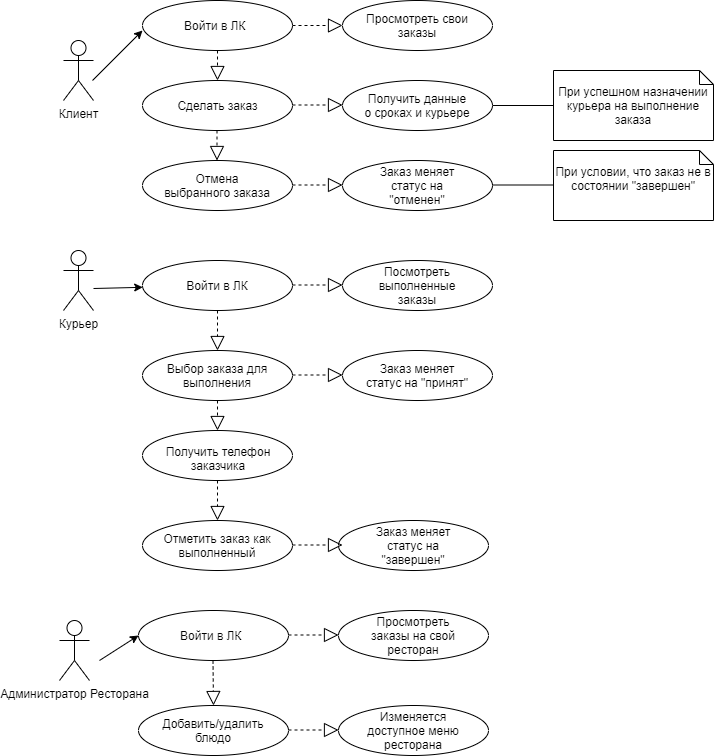

The diagram above was exported from draw.io. Its source (the exported page's mxGraphModel, read from the mxfile embedded in the PNG):
<mxGraphModel dx="1038" dy="531" grid="1" gridSize="10" guides="1" tooltips="1" connect="1" arrows="1" fold="1" page="1" pageScale="1" pageWidth="827" pageHeight="1169" math="0" shadow="0">
  <root>
    <mxCell id="0" />
    <mxCell id="1" parent="0" />
    <mxCell id="V8fh8r9pXt5m20KJN1oz-1" value="Клиент" style="shape=umlActor;verticalLabelPosition=bottom;labelBackgroundColor=#ffffff;verticalAlign=top;html=1;outlineConnect=0;" parent="1" vertex="1">
      <mxGeometry x="160" y="80" width="30" height="60" as="geometry" />
    </mxCell>
    <mxCell id="V8fh8r9pXt5m20KJN1oz-2" value="Курьер" style="shape=umlActor;verticalLabelPosition=bottom;labelBackgroundColor=#ffffff;verticalAlign=top;html=1;outlineConnect=0;" parent="1" vertex="1">
      <mxGeometry x="160" y="290" width="30" height="60" as="geometry" />
    </mxCell>
    <mxCell id="V8fh8r9pXt5m20KJN1oz-4" value="Администратор Ресторана" style="shape=umlActor;verticalLabelPosition=bottom;labelBackgroundColor=#ffffff;verticalAlign=top;html=1;outlineConnect=0;" parent="1" vertex="1">
      <mxGeometry x="156" y="660" width="30" height="60" as="geometry" />
    </mxCell>
    <mxCell id="V8fh8r9pXt5m20KJN1oz-9" value="" style="ellipse;whiteSpace=wrap;html=1;" parent="1" vertex="1">
      <mxGeometry x="239" y="40" width="150" height="50" as="geometry" />
    </mxCell>
    <mxCell id="V8fh8r9pXt5m20KJN1oz-10" value="Войти в ЛК" style="text;html=1;strokeColor=none;fillColor=none;align=left;verticalAlign=middle;whiteSpace=wrap;rounded=0;" parent="1" vertex="1">
      <mxGeometry x="279" y="55" width="110" height="20" as="geometry" />
    </mxCell>
    <mxCell id="V8fh8r9pXt5m20KJN1oz-12" value="" style="ellipse;whiteSpace=wrap;html=1;" parent="1" vertex="1">
      <mxGeometry x="439" y="40" width="150" height="50" as="geometry" />
    </mxCell>
    <mxCell id="V8fh8r9pXt5m20KJN1oz-13" value="Просмотреть свои заказы" style="text;html=1;strokeColor=none;fillColor=none;align=center;verticalAlign=middle;whiteSpace=wrap;rounded=0;" parent="1" vertex="1">
      <mxGeometry x="459" y="55" width="110" height="20" as="geometry" />
    </mxCell>
    <mxCell id="V8fh8r9pXt5m20KJN1oz-16" value="" style="ellipse;whiteSpace=wrap;html=1;" parent="1" vertex="1">
      <mxGeometry x="239" y="120" width="150" height="50" as="geometry" />
    </mxCell>
    <mxCell id="V8fh8r9pXt5m20KJN1oz-17" value="Сделать заказ" style="text;html=1;strokeColor=none;fillColor=none;align=center;verticalAlign=middle;whiteSpace=wrap;rounded=0;" parent="1" vertex="1">
      <mxGeometry x="250" y="135" width="129" height="20" as="geometry" />
    </mxCell>
    <mxCell id="V8fh8r9pXt5m20KJN1oz-18" value="" style="ellipse;whiteSpace=wrap;html=1;" parent="1" vertex="1">
      <mxGeometry x="439" y="120" width="150" height="50" as="geometry" />
    </mxCell>
    <mxCell id="V8fh8r9pXt5m20KJN1oz-19" value="&lt;div&gt;&lt;span&gt;Получить данные о сроках и курьере&lt;/span&gt;&lt;/div&gt;" style="text;html=1;strokeColor=none;fillColor=none;align=center;verticalAlign=middle;whiteSpace=wrap;rounded=0;" parent="1" vertex="1">
      <mxGeometry x="459" y="135" width="110" height="20" as="geometry" />
    </mxCell>
    <mxCell id="V8fh8r9pXt5m20KJN1oz-20" value="&lt;br&gt;При успешном назначении курьера на выполнение заказа" style="shape=note;whiteSpace=wrap;html=1;size=14;verticalAlign=top;align=center;spacingTop=-6;" parent="1" vertex="1">
      <mxGeometry x="650" y="110" width="160" height="70" as="geometry" />
    </mxCell>
    <mxCell id="V8fh8r9pXt5m20KJN1oz-21" value="" style="ellipse;whiteSpace=wrap;html=1;" parent="1" vertex="1">
      <mxGeometry x="239" y="390" width="150" height="50" as="geometry" />
    </mxCell>
    <mxCell id="V8fh8r9pXt5m20KJN1oz-22" value="Выбор заказа для выполнения" style="text;html=1;strokeColor=none;fillColor=none;align=center;verticalAlign=middle;whiteSpace=wrap;rounded=0;" parent="1" vertex="1">
      <mxGeometry x="259" y="405" width="110" height="20" as="geometry" />
    </mxCell>
    <mxCell id="V8fh8r9pXt5m20KJN1oz-23" value="" style="ellipse;whiteSpace=wrap;html=1;" parent="1" vertex="1">
      <mxGeometry x="439" y="390" width="150" height="50" as="geometry" />
    </mxCell>
    <mxCell id="V8fh8r9pXt5m20KJN1oz-24" value="Заказ меняет статус на &quot;принят&quot;" style="text;html=1;strokeColor=none;fillColor=none;align=center;verticalAlign=middle;whiteSpace=wrap;rounded=0;" parent="1" vertex="1">
      <mxGeometry x="459" y="405" width="110" height="20" as="geometry" />
    </mxCell>
    <mxCell id="V8fh8r9pXt5m20KJN1oz-25" value="" style="ellipse;whiteSpace=wrap;html=1;" parent="1" vertex="1">
      <mxGeometry x="239" y="470" width="150" height="50" as="geometry" />
    </mxCell>
    <mxCell id="V8fh8r9pXt5m20KJN1oz-26" value="Получить телефон заказчика" style="text;html=1;strokeColor=none;fillColor=none;align=center;verticalAlign=middle;whiteSpace=wrap;rounded=0;" parent="1" vertex="1">
      <mxGeometry x="259.5" y="485" width="110" height="25" as="geometry" />
    </mxCell>
    <mxCell id="V8fh8r9pXt5m20KJN1oz-33" value="" style="ellipse;whiteSpace=wrap;html=1;" parent="1" vertex="1">
      <mxGeometry x="239" y="200" width="150" height="50" as="geometry" />
    </mxCell>
    <mxCell id="V8fh8r9pXt5m20KJN1oz-34" value="Отмена выбранного заказа" style="text;html=1;strokeColor=none;fillColor=none;align=center;verticalAlign=middle;whiteSpace=wrap;rounded=0;" parent="1" vertex="1">
      <mxGeometry x="259" y="215" width="110" height="20" as="geometry" />
    </mxCell>
    <mxCell id="V8fh8r9pXt5m20KJN1oz-35" value="" style="ellipse;whiteSpace=wrap;html=1;" parent="1" vertex="1">
      <mxGeometry x="439" y="200" width="150" height="50" as="geometry" />
    </mxCell>
    <mxCell id="V8fh8r9pXt5m20KJN1oz-36" value="Заказ меняет статус на &quot;отменен&quot;" style="text;html=1;strokeColor=none;fillColor=none;align=center;verticalAlign=middle;whiteSpace=wrap;rounded=0;" parent="1" vertex="1">
      <mxGeometry x="459" y="215" width="110" height="20" as="geometry" />
    </mxCell>
    <mxCell id="V8fh8r9pXt5m20KJN1oz-38" value="" style="ellipse;whiteSpace=wrap;html=1;" parent="1" vertex="1">
      <mxGeometry x="235" y="650" width="150" height="50" as="geometry" />
    </mxCell>
    <mxCell id="V8fh8r9pXt5m20KJN1oz-39" value="Войти в ЛК" style="text;html=1;strokeColor=none;fillColor=none;align=left;verticalAlign=middle;whiteSpace=wrap;rounded=0;" parent="1" vertex="1">
      <mxGeometry x="275" y="665" width="110" height="20" as="geometry" />
    </mxCell>
    <mxCell id="V8fh8r9pXt5m20KJN1oz-40" value="" style="ellipse;whiteSpace=wrap;html=1;" parent="1" vertex="1">
      <mxGeometry x="435" y="650" width="150" height="50" as="geometry" />
    </mxCell>
    <mxCell id="V8fh8r9pXt5m20KJN1oz-41" value="Просмотреть заказы на свой ресторан" style="text;html=1;strokeColor=none;fillColor=none;align=center;verticalAlign=middle;whiteSpace=wrap;rounded=0;" parent="1" vertex="1">
      <mxGeometry x="455" y="665" width="110" height="20" as="geometry" />
    </mxCell>
    <mxCell id="V8fh8r9pXt5m20KJN1oz-42" value="" style="ellipse;whiteSpace=wrap;html=1;" parent="1" vertex="1">
      <mxGeometry x="235" y="745" width="150" height="50" as="geometry" />
    </mxCell>
    <mxCell id="V8fh8r9pXt5m20KJN1oz-43" value="Добавить/удалить блюдо" style="text;html=1;strokeColor=none;fillColor=none;align=center;verticalAlign=middle;whiteSpace=wrap;rounded=0;" parent="1" vertex="1">
      <mxGeometry x="255" y="760" width="110" height="20" as="geometry" />
    </mxCell>
    <mxCell id="V8fh8r9pXt5m20KJN1oz-44" value="" style="ellipse;whiteSpace=wrap;html=1;" parent="1" vertex="1">
      <mxGeometry x="435" y="745" width="150" height="50" as="geometry" />
    </mxCell>
    <mxCell id="V8fh8r9pXt5m20KJN1oz-45" value="Изменяется доступное меню ресторана" style="text;html=1;strokeColor=none;fillColor=none;align=center;verticalAlign=middle;whiteSpace=wrap;rounded=0;" parent="1" vertex="1">
      <mxGeometry x="455" y="760" width="110" height="20" as="geometry" />
    </mxCell>
    <mxCell id="V8fh8r9pXt5m20KJN1oz-46" value="" style="ellipse;whiteSpace=wrap;html=1;" parent="1" vertex="1">
      <mxGeometry x="239" y="300" width="150" height="50" as="geometry" />
    </mxCell>
    <mxCell id="V8fh8r9pXt5m20KJN1oz-47" value="Войти в ЛК" style="text;html=1;strokeColor=none;fillColor=none;align=center;verticalAlign=middle;whiteSpace=wrap;rounded=0;" parent="1" vertex="1">
      <mxGeometry x="259" y="315" width="110" height="20" as="geometry" />
    </mxCell>
    <mxCell id="V8fh8r9pXt5m20KJN1oz-48" value="" style="ellipse;whiteSpace=wrap;html=1;" parent="1" vertex="1">
      <mxGeometry x="439" y="300" width="150" height="50" as="geometry" />
    </mxCell>
    <mxCell id="V8fh8r9pXt5m20KJN1oz-49" value="Посмотреть выполненные заказы" style="text;html=1;strokeColor=none;fillColor=none;align=center;verticalAlign=middle;whiteSpace=wrap;rounded=0;" parent="1" vertex="1">
      <mxGeometry x="459" y="315" width="110" height="20" as="geometry" />
    </mxCell>
    <mxCell id="V8fh8r9pXt5m20KJN1oz-50" value="" style="ellipse;whiteSpace=wrap;html=1;" parent="1" vertex="1">
      <mxGeometry x="239" y="560" width="150" height="50" as="geometry" />
    </mxCell>
    <mxCell id="V8fh8r9pXt5m20KJN1oz-51" value="Отметить заказ как выполненный" style="text;html=1;strokeColor=none;fillColor=none;align=center;verticalAlign=middle;whiteSpace=wrap;rounded=0;" parent="1" vertex="1">
      <mxGeometry x="259" y="575" width="110" height="20" as="geometry" />
    </mxCell>
    <mxCell id="V8fh8r9pXt5m20KJN1oz-52" value="" style="ellipse;whiteSpace=wrap;html=1;" parent="1" vertex="1">
      <mxGeometry x="435" y="560" width="150" height="50" as="geometry" />
    </mxCell>
    <mxCell id="V8fh8r9pXt5m20KJN1oz-53" value="Заказ меняет статус на &quot;завершен&quot;" style="text;html=1;strokeColor=none;fillColor=none;align=center;verticalAlign=middle;whiteSpace=wrap;rounded=0;" parent="1" vertex="1">
      <mxGeometry x="455" y="575" width="110" height="20" as="geometry" />
    </mxCell>
    <mxCell id="V8fh8r9pXt5m20KJN1oz-54" value="" style="endArrow=classic;html=1;" parent="1" edge="1">
      <mxGeometry width="50" height="50" relative="1" as="geometry">
        <mxPoint x="189" y="120" as="sourcePoint" />
        <mxPoint x="239" y="70" as="targetPoint" />
      </mxGeometry>
    </mxCell>
    <mxCell id="V8fh8r9pXt5m20KJN1oz-68" value="" style="endArrow=classic;html=1;" parent="1" target="V8fh8r9pXt5m20KJN1oz-46" edge="1">
      <mxGeometry width="50" height="50" relative="1" as="geometry">
        <mxPoint x="190" y="328" as="sourcePoint" />
        <mxPoint x="430" y="200" as="targetPoint" />
      </mxGeometry>
    </mxCell>
    <mxCell id="V8fh8r9pXt5m20KJN1oz-69" value="" style="endArrow=classic;html=1;entryX=0;entryY=0.5;entryDx=0;entryDy=0;" parent="1" target="V8fh8r9pXt5m20KJN1oz-38" edge="1">
      <mxGeometry width="50" height="50" relative="1" as="geometry">
        <mxPoint x="196" y="700" as="sourcePoint" />
        <mxPoint x="396" y="620" as="targetPoint" />
      </mxGeometry>
    </mxCell>
    <mxCell id="V8fh8r9pXt5m20KJN1oz-72" value="" style="endArrow=block;dashed=1;endFill=0;endSize=12;html=1;entryX=0.5;entryY=0;entryDx=0;entryDy=0;exitX=0.5;exitY=1;exitDx=0;exitDy=0;" parent="1" source="V8fh8r9pXt5m20KJN1oz-9" target="V8fh8r9pXt5m20KJN1oz-16" edge="1">
      <mxGeometry width="160" relative="1" as="geometry">
        <mxPoint x="310" y="90" as="sourcePoint" />
        <mxPoint x="470" y="90" as="targetPoint" />
      </mxGeometry>
    </mxCell>
    <mxCell id="V8fh8r9pXt5m20KJN1oz-73" value="" style="endArrow=block;dashed=1;endFill=0;endSize=12;html=1;exitX=1;exitY=0.5;exitDx=0;exitDy=0;entryX=0;entryY=0.5;entryDx=0;entryDy=0;" parent="1" source="V8fh8r9pXt5m20KJN1oz-10" target="V8fh8r9pXt5m20KJN1oz-12" edge="1">
      <mxGeometry width="160" relative="1" as="geometry">
        <mxPoint x="290" y="250" as="sourcePoint" />
        <mxPoint x="450" y="250" as="targetPoint" />
      </mxGeometry>
    </mxCell>
    <mxCell id="V8fh8r9pXt5m20KJN1oz-74" value="" style="endArrow=block;dashed=1;endFill=0;endSize=12;html=1;entryX=0.5;entryY=0;entryDx=0;entryDy=0;exitX=0.5;exitY=1;exitDx=0;exitDy=0;" parent="1" edge="1">
      <mxGeometry width="160" relative="1" as="geometry">
        <mxPoint x="313.5" y="170" as="sourcePoint" />
        <mxPoint x="313.5" y="200" as="targetPoint" />
      </mxGeometry>
    </mxCell>
    <mxCell id="V8fh8r9pXt5m20KJN1oz-75" value="" style="endArrow=block;dashed=1;endFill=0;endSize=12;html=1;exitX=1;exitY=0.5;exitDx=0;exitDy=0;entryX=0;entryY=0.5;entryDx=0;entryDy=0;" parent="1" edge="1">
      <mxGeometry width="160" relative="1" as="geometry">
        <mxPoint x="389" y="144.5" as="sourcePoint" />
        <mxPoint x="439" y="144.5" as="targetPoint" />
      </mxGeometry>
    </mxCell>
    <mxCell id="V8fh8r9pXt5m20KJN1oz-76" value="" style="endArrow=block;dashed=1;endFill=0;endSize=12;html=1;exitX=1;exitY=0.5;exitDx=0;exitDy=0;entryX=0;entryY=0.5;entryDx=0;entryDy=0;" parent="1" edge="1">
      <mxGeometry width="160" relative="1" as="geometry">
        <mxPoint x="389" y="224.5" as="sourcePoint" />
        <mxPoint x="439" y="224.5" as="targetPoint" />
      </mxGeometry>
    </mxCell>
    <mxCell id="V8fh8r9pXt5m20KJN1oz-77" value="" style="endArrow=block;dashed=1;endFill=0;endSize=12;html=1;exitX=1;exitY=0.5;exitDx=0;exitDy=0;entryX=0;entryY=0.5;entryDx=0;entryDy=0;" parent="1" edge="1">
      <mxGeometry width="160" relative="1" as="geometry">
        <mxPoint x="389" y="324.5" as="sourcePoint" />
        <mxPoint x="439" y="324.5" as="targetPoint" />
      </mxGeometry>
    </mxCell>
    <mxCell id="V8fh8r9pXt5m20KJN1oz-78" value="" style="endArrow=block;dashed=1;endFill=0;endSize=12;html=1;exitX=1;exitY=0.5;exitDx=0;exitDy=0;entryX=0;entryY=0.5;entryDx=0;entryDy=0;" parent="1" edge="1">
      <mxGeometry width="160" relative="1" as="geometry">
        <mxPoint x="389" y="414.5" as="sourcePoint" />
        <mxPoint x="439" y="414.5" as="targetPoint" />
      </mxGeometry>
    </mxCell>
    <mxCell id="V8fh8r9pXt5m20KJN1oz-79" value="" style="endArrow=block;dashed=1;endFill=0;endSize=12;html=1;exitX=1;exitY=0.5;exitDx=0;exitDy=0;entryX=0;entryY=0.5;entryDx=0;entryDy=0;" parent="1" edge="1">
      <mxGeometry width="160" relative="1" as="geometry">
        <mxPoint x="389" y="584.5" as="sourcePoint" />
        <mxPoint x="439" y="584.5" as="targetPoint" />
      </mxGeometry>
    </mxCell>
    <mxCell id="V8fh8r9pXt5m20KJN1oz-80" value="" style="endArrow=block;dashed=1;endFill=0;endSize=12;html=1;exitX=1;exitY=0.5;exitDx=0;exitDy=0;entryX=0;entryY=0.5;entryDx=0;entryDy=0;" parent="1" edge="1">
      <mxGeometry width="160" relative="1" as="geometry">
        <mxPoint x="385" y="674.5" as="sourcePoint" />
        <mxPoint x="435" y="674.5" as="targetPoint" />
      </mxGeometry>
    </mxCell>
    <mxCell id="V8fh8r9pXt5m20KJN1oz-81" value="" style="endArrow=block;dashed=1;endFill=0;endSize=12;html=1;exitX=1;exitY=0.5;exitDx=0;exitDy=0;entryX=0;entryY=0.5;entryDx=0;entryDy=0;" parent="1" edge="1">
      <mxGeometry width="160" relative="1" as="geometry">
        <mxPoint x="385" y="769.5" as="sourcePoint" />
        <mxPoint x="435" y="769.5" as="targetPoint" />
      </mxGeometry>
    </mxCell>
    <mxCell id="V8fh8r9pXt5m20KJN1oz-82" value="" style="endArrow=block;dashed=1;endFill=0;endSize=12;html=1;entryX=0.5;entryY=0;entryDx=0;entryDy=0;exitX=0.5;exitY=1;exitDx=0;exitDy=0;" parent="1" target="V8fh8r9pXt5m20KJN1oz-21" edge="1">
      <mxGeometry width="160" relative="1" as="geometry">
        <mxPoint x="314" y="350" as="sourcePoint" />
        <mxPoint x="314" y="380" as="targetPoint" />
      </mxGeometry>
    </mxCell>
    <mxCell id="V8fh8r9pXt5m20KJN1oz-83" value="" style="endArrow=block;dashed=1;endFill=0;endSize=12;html=1;entryX=0.5;entryY=0;entryDx=0;entryDy=0;exitX=0.5;exitY=1;exitDx=0;exitDy=0;" parent="1" edge="1">
      <mxGeometry width="160" relative="1" as="geometry">
        <mxPoint x="314" y="440" as="sourcePoint" />
        <mxPoint x="314" y="470" as="targetPoint" />
      </mxGeometry>
    </mxCell>
    <mxCell id="V8fh8r9pXt5m20KJN1oz-85" value="" style="endArrow=block;dashed=1;endFill=0;endSize=12;html=1;entryX=0.5;entryY=0;entryDx=0;entryDy=0;exitX=0.5;exitY=1;exitDx=0;exitDy=0;" parent="1" target="V8fh8r9pXt5m20KJN1oz-50" edge="1">
      <mxGeometry width="160" relative="1" as="geometry">
        <mxPoint x="314" y="520" as="sourcePoint" />
        <mxPoint x="314" y="550" as="targetPoint" />
      </mxGeometry>
    </mxCell>
    <mxCell id="V8fh8r9pXt5m20KJN1oz-86" value="" style="endArrow=block;dashed=1;endFill=0;endSize=12;html=1;entryX=0.5;entryY=0;entryDx=0;entryDy=0;exitX=0.5;exitY=1;exitDx=0;exitDy=0;" parent="1" target="V8fh8r9pXt5m20KJN1oz-42" edge="1">
      <mxGeometry width="160" relative="1" as="geometry">
        <mxPoint x="309.5" y="700" as="sourcePoint" />
        <mxPoint x="309.5" y="730" as="targetPoint" />
      </mxGeometry>
    </mxCell>
    <mxCell id="V8fh8r9pXt5m20KJN1oz-88" value="" style="endArrow=none;html=1;exitX=1;exitY=0.5;exitDx=0;exitDy=0;entryX=0;entryY=0.5;entryDx=0;entryDy=0;entryPerimeter=0;" parent="1" source="V8fh8r9pXt5m20KJN1oz-18" target="V8fh8r9pXt5m20KJN1oz-20" edge="1">
      <mxGeometry width="50" height="50" relative="1" as="geometry">
        <mxPoint x="340" y="110" as="sourcePoint" />
        <mxPoint x="390" y="60" as="targetPoint" />
      </mxGeometry>
    </mxCell>
    <mxCell id="V8fh8r9pXt5m20KJN1oz-89" value="&lt;br&gt;При условии, что заказ не в состоянии &quot;завершен&quot;" style="shape=note;whiteSpace=wrap;html=1;size=14;verticalAlign=top;align=center;spacingTop=-6;" parent="1" vertex="1">
      <mxGeometry x="650" y="190" width="160" height="70" as="geometry" />
    </mxCell>
    <mxCell id="V8fh8r9pXt5m20KJN1oz-91" value="" style="endArrow=none;html=1;exitX=1;exitY=0.5;exitDx=0;exitDy=0;entryX=0;entryY=0.5;entryDx=0;entryDy=0;entryPerimeter=0;" parent="1" edge="1">
      <mxGeometry width="50" height="50" relative="1" as="geometry">
        <mxPoint x="589" y="224.5" as="sourcePoint" />
        <mxPoint x="650" y="224.5" as="targetPoint" />
      </mxGeometry>
    </mxCell>
  </root>
</mxGraphModel>